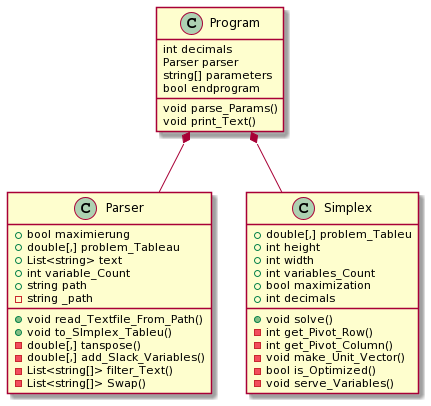

The diagram above was rendered by PlantUML. Its source (embedded in the PNG):
@startuml
class Program {
    int decimals
    Parser parser 
    string[] parameters 
    bool endprogram
    void parse_Params()
    void print_Text()
}
class Parser{
    + bool maximierung
    + double[,] problem_Tableau
    + List<string> text
    + int variable_Count
    + string path 
    - string _path
    + void read_Textfile_From_Path()
    + void to_SImplex_Tableu()
    - double[,] tanspose()
    - double[,] add_Slack_Variables()
    - List<string[]> filter_Text()
    - List<string[]> Swap()
}
class Simplex{
    + double[,] problem_Tableu
    + int height
    + int width 
    + int variables_Count 
    + bool maximization
    + int decimals
    + void solve()
    - int get_Pivot_Row()
    - int get_Pivot_Column()
    - void make_Unit_Vector()
    - bool is_Optimized()
    - void serve_Variables()
}
Program *-- Parser
Program *-- Simplex
@enduml